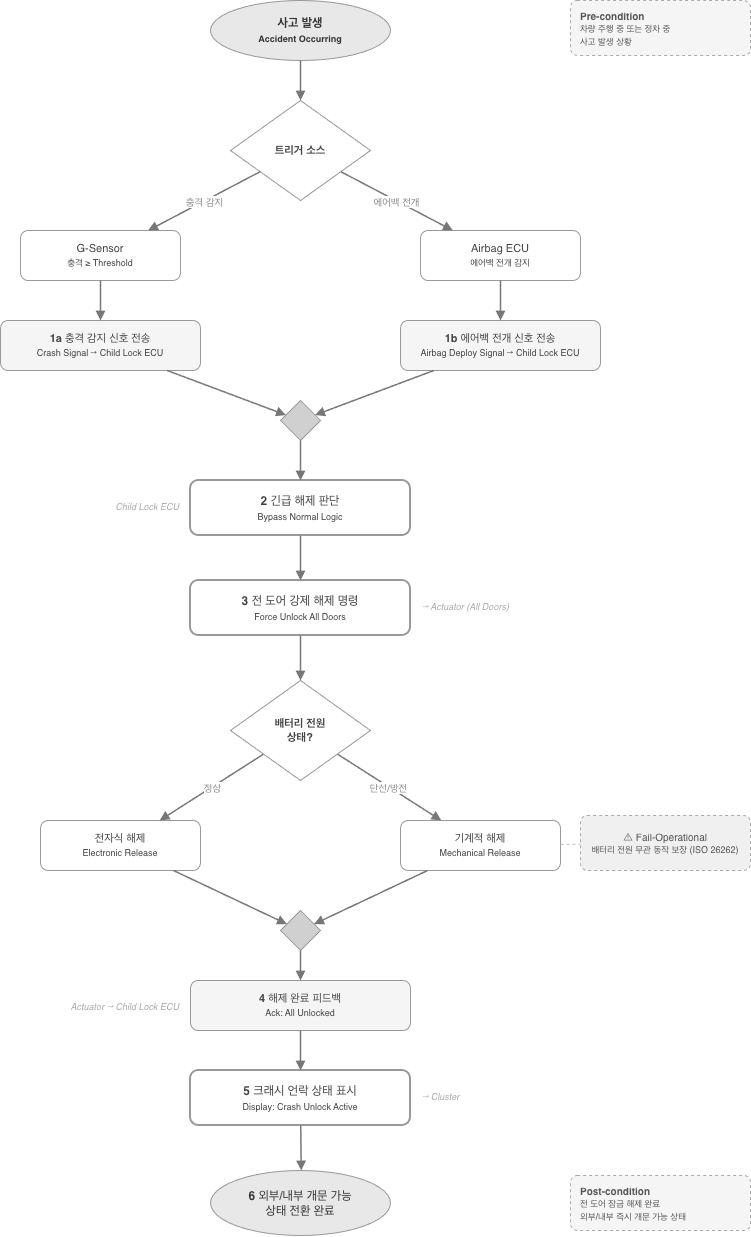

The diagram above was exported from draw.io. Its source (the exported page's mxGraphModel, read from the mxfile embedded in the PNG):
<mxGraphModel dx="827" dy="1291" grid="0" gridSize="10" guides="1" tooltips="1" connect="1" arrows="1" fold="1" page="0" pageScale="1" pageWidth="900" pageHeight="1300" math="0" shadow="0">
  <root>
    <mxCell id="0" />
    <mxCell id="1" parent="0" />
    <mxCell id="start" parent="1" style="ellipse;whiteSpace=wrap;html=1;fillColor=#E8E8E8;strokeColor=#999999;fontColor=#333333;fontSize=12;fontStyle=1;" value="사고 발생&lt;br&gt;&lt;font style=&quot;font-size:9px&quot;&gt;Accident Occurring&lt;/font&gt;" vertex="1">
      <mxGeometry height="60" width="180" x="330" y="30" as="geometry" />
    </mxCell>
    <mxCell id="d1" parent="1" style="rhombus;whiteSpace=wrap;html=1;fillColor=#FFFFFF;strokeColor=#999999;fontColor=#444444;fontSize=11;fontStyle=1;" value="트리거 소스" vertex="1">
      <mxGeometry height="100" width="140" x="350" y="130" as="geometry" />
    </mxCell>
    <mxCell id="e_start_d1" edge="1" parent="1" source="start" style="endArrow=block;html=1;strokeColor=#777777;strokeWidth=1.5;endFill=1;" target="d1" value="">
      <mxGeometry relative="1" as="geometry" />
    </mxCell>
    <mxCell id="gsensor" parent="1" style="rounded=1;whiteSpace=wrap;html=1;fillColor=#FFFFFF;strokeColor=#999999;fontColor=#444444;fontSize=11;arcSize=15;" value="G-Sensor&lt;br&gt;&lt;font style=&quot;font-size:9px&quot;&gt;충격 ≥ Threshold&lt;/font&gt;" vertex="1">
      <mxGeometry height="50" width="160" x="140" y="260" as="geometry" />
    </mxCell>
    <mxCell id="e_d1_gs" edge="1" parent="1" source="d1" style="endArrow=block;html=1;strokeColor=#777777;strokeWidth=1.5;endFill=1;fontColor=#888888;fontSize=10;" target="gsensor" value="충격 감지">
      <mxGeometry relative="1" as="geometry" />
    </mxCell>
    <mxCell id="airbag" parent="1" style="rounded=1;whiteSpace=wrap;html=1;fillColor=#FFFFFF;strokeColor=#999999;fontColor=#444444;fontSize=11;arcSize=15;" value="Airbag ECU&lt;br&gt;&lt;font style=&quot;font-size:9px&quot;&gt;에어백 전개 감지&lt;/font&gt;" vertex="1">
      <mxGeometry height="50" width="160" x="540" y="260" as="geometry" />
    </mxCell>
    <mxCell id="e_d1_ab" edge="1" parent="1" source="d1" style="endArrow=block;html=1;strokeColor=#777777;strokeWidth=1.5;endFill=1;fontColor=#888888;fontSize=10;" target="airbag" value="에어백 전개">
      <mxGeometry relative="1" as="geometry" />
    </mxCell>
    <mxCell id="signal" parent="1" style="rounded=1;whiteSpace=wrap;html=1;fillColor=#F5F5F5;strokeColor=#999999;fontColor=#444444;fontSize=11;arcSize=15;" value="&lt;b&gt;1a&lt;/b&gt;  충격 감지 신호 전송&lt;br&gt;&lt;font style=&quot;font-size:9px&quot;&gt;Crash Signal → Child Lock ECU&lt;/font&gt;" vertex="1">
      <mxGeometry height="50" width="200" x="120" y="350" as="geometry" />
    </mxCell>
    <mxCell id="e_gs_sig" edge="1" parent="1" source="gsensor" style="endArrow=block;html=1;strokeColor=#777777;strokeWidth=1.5;endFill=1;" target="signal" value="">
      <mxGeometry relative="1" as="geometry" />
    </mxCell>
    <mxCell id="signal2" parent="1" style="rounded=1;whiteSpace=wrap;html=1;fillColor=#F5F5F5;strokeColor=#999999;fontColor=#444444;fontSize=11;arcSize=15;" value="&lt;b&gt;1b&lt;/b&gt;  에어백 전개 신호 전송&lt;br&gt;&lt;font style=&quot;font-size:9px&quot;&gt;Airbag Deploy Signal → Child Lock ECU&lt;/font&gt;" vertex="1">
      <mxGeometry height="50" width="200" x="520" y="350" as="geometry" />
    </mxCell>
    <mxCell id="e_ab_sig2" edge="1" parent="1" source="airbag" style="endArrow=block;html=1;strokeColor=#777777;strokeWidth=1.5;endFill=1;" target="signal2" value="">
      <mxGeometry relative="1" as="geometry" />
    </mxCell>
    <mxCell id="merge1" parent="1" style="rhombus;whiteSpace=wrap;html=1;fillColor=#D0D0D0;strokeColor=#999999;fontSize=1;" value="" vertex="1">
      <mxGeometry height="40" width="40" x="400" y="430" as="geometry" />
    </mxCell>
    <mxCell id="e_sig_m" edge="1" parent="1" source="signal" style="endArrow=block;html=1;strokeColor=#777777;strokeWidth=1.5;endFill=1;" target="merge1" value="">
      <mxGeometry relative="1" as="geometry" />
    </mxCell>
    <mxCell id="e_sig2_m" edge="1" parent="1" source="signal2" style="endArrow=block;html=1;strokeColor=#777777;strokeWidth=1.5;endFill=1;" target="merge1" value="">
      <mxGeometry relative="1" as="geometry" />
    </mxCell>
    <mxCell id="step2" parent="1" style="rounded=1;whiteSpace=wrap;html=1;fillColor=#FFFFFF;strokeColor=#999999;fontColor=#444444;fontSize=12;arcSize=15;strokeWidth=2;" value="&lt;b&gt;2&lt;/b&gt;  긴급 해제 판단&lt;br&gt;&lt;font style=&quot;font-size:9px&quot;&gt;Bypass Normal Logic&lt;/font&gt;" vertex="1">
      <mxGeometry height="55" width="220" x="310" y="510" as="geometry" />
    </mxCell>
    <mxCell id="e_m_s2" edge="1" parent="1" source="merge1" style="endArrow=block;html=1;strokeColor=#777777;strokeWidth=1.5;endFill=1;" target="step2" value="">
      <mxGeometry relative="1" as="geometry" />
    </mxCell>
    <mxCell id="lbl2" parent="1" style="text;html=1;fontSize=9;fontColor=#AAAAAA;align=right;fontStyle=2;" value="Child Lock ECU" vertex="1">
      <mxGeometry height="16" width="100" x="200" y="525" as="geometry" />
    </mxCell>
    <mxCell id="step3" parent="1" style="rounded=1;whiteSpace=wrap;html=1;fillColor=#FFFFFF;strokeColor=#999999;fontColor=#444444;fontSize=12;arcSize=15;strokeWidth=2;" value="&lt;b&gt;3&lt;/b&gt;  전 도어 강제 해제 명령&lt;br&gt;&lt;font style=&quot;font-size:9px&quot;&gt;Force Unlock All Doors&lt;/font&gt;" vertex="1">
      <mxGeometry height="55" width="220" x="310" y="610" as="geometry" />
    </mxCell>
    <mxCell id="e_s2_s3" edge="1" parent="1" source="step2" style="endArrow=block;html=1;strokeColor=#777777;strokeWidth=1.5;endFill=1;" target="step3" value="">
      <mxGeometry relative="1" as="geometry" />
    </mxCell>
    <mxCell id="lbl3" parent="1" style="text;html=1;fontSize=9;fontColor=#AAAAAA;align=left;fontStyle=2;" value="→ Actuator (All Doors)" vertex="1">
      <mxGeometry height="16" width="140" x="540" y="625" as="geometry" />
    </mxCell>
    <mxCell id="d2" parent="1" style="rhombus;whiteSpace=wrap;html=1;fillColor=#FFFFFF;strokeColor=#999999;fontColor=#444444;fontSize=11;fontStyle=1;" value="배터리 전원&lt;br&gt;상태?" vertex="1">
      <mxGeometry height="100" width="140" x="350" y="710" as="geometry" />
    </mxCell>
    <mxCell id="e_s3_d2" edge="1" parent="1" source="step3" style="endArrow=block;html=1;strokeColor=#777777;strokeWidth=1.5;endFill=1;" target="d2" value="">
      <mxGeometry relative="1" as="geometry" />
    </mxCell>
    <mxCell id="elec" parent="1" style="rounded=1;whiteSpace=wrap;html=1;fillColor=#FFFFFF;strokeColor=#999999;fontColor=#444444;fontSize=11;arcSize=15;" value="전자식 해제&lt;br&gt;&lt;font style=&quot;font-size:9px&quot;&gt;Electronic Release&lt;/font&gt;" vertex="1">
      <mxGeometry height="50" width="160" x="160" y="850" as="geometry" />
    </mxCell>
    <mxCell id="e_d2_elec" edge="1" parent="1" source="d2" style="endArrow=block;html=1;strokeColor=#777777;strokeWidth=1.5;endFill=1;fontColor=#888888;fontSize=10;" target="elec" value="정상">
      <mxGeometry relative="1" as="geometry" />
    </mxCell>
    <mxCell id="mech" parent="1" style="rounded=1;whiteSpace=wrap;html=1;fillColor=#FFFFFF;strokeColor=#999999;fontColor=#444444;fontSize=11;arcSize=15;" value="기계적 해제&lt;br&gt;&lt;font style=&quot;font-size:9px&quot;&gt;Mechanical Release&lt;/font&gt;" vertex="1">
      <mxGeometry height="50" width="160" x="520" y="850" as="geometry" />
    </mxCell>
    <mxCell id="e_d2_mech" edge="1" parent="1" source="d2" style="endArrow=block;html=1;strokeColor=#777777;strokeWidth=1.5;endFill=1;fontColor=#888888;fontSize=10;" target="mech" value="단선/방전">
      <mxGeometry relative="1" as="geometry" />
    </mxCell>
    <mxCell id="safety_note" parent="1" style="rounded=1;whiteSpace=wrap;html=1;fillColor=#F0F0F0;strokeColor=#AAAAAA;fontColor=#555555;fontSize=10;arcSize=12;dashed=1;" value="⚠ Fail-Operational&lt;br&gt;&lt;font style=&quot;font-size:9px&quot;&gt;배터리 전원 무관 동작 보장 (ISO 26262)&lt;/font&gt;" vertex="1">
      <mxGeometry height="55" width="170" x="700" y="845" as="geometry" />
    </mxCell>
    <mxCell id="e_mech_note" edge="1" parent="1" source="mech" style="endArrow=none;html=1;strokeColor=#BBBBBB;strokeWidth=1;dashed=1;" target="safety_note" value="">
      <mxGeometry relative="1" as="geometry" />
    </mxCell>
    <mxCell id="merge2" parent="1" style="rhombus;whiteSpace=wrap;html=1;fillColor=#D0D0D0;strokeColor=#999999;fontSize=1;" value="" vertex="1">
      <mxGeometry height="40" width="40" x="400" y="940" as="geometry" />
    </mxCell>
    <mxCell id="e_elec_m2" edge="1" parent="1" source="elec" style="endArrow=block;html=1;strokeColor=#777777;strokeWidth=1.5;endFill=1;" target="merge2" value="">
      <mxGeometry relative="1" as="geometry" />
    </mxCell>
    <mxCell id="e_mech_m2" edge="1" parent="1" source="mech" style="endArrow=block;html=1;strokeColor=#777777;strokeWidth=1.5;endFill=1;" target="merge2" value="">
      <mxGeometry relative="1" as="geometry" />
    </mxCell>
    <mxCell id="step4" parent="1" style="rounded=1;whiteSpace=wrap;html=1;fillColor=#F5F5F5;strokeColor=#999999;fontColor=#444444;fontSize=11;arcSize=15;" value="&lt;b&gt;4&lt;/b&gt;  해제 완료 피드백&lt;br&gt;&lt;font style=&quot;font-size:9px&quot;&gt;Ack: All Unlocked&lt;/font&gt;" vertex="1">
      <mxGeometry height="50" width="220" x="310" y="1010" as="geometry" />
    </mxCell>
    <mxCell id="e_m2_s4" edge="1" parent="1" source="merge2" style="endArrow=block;html=1;strokeColor=#777777;strokeWidth=1.5;endFill=1;" target="step4" value="">
      <mxGeometry relative="1" as="geometry" />
    </mxCell>
    <mxCell id="lbl4" parent="1" style="text;html=1;fontSize=9;fontColor=#AAAAAA;align=right;fontStyle=2;" value="Actuator → Child Lock ECU" vertex="1">
      <mxGeometry height="16" width="140" x="160" y="1025" as="geometry" />
    </mxCell>
    <mxCell id="step5" parent="1" style="rounded=1;whiteSpace=wrap;html=1;fillColor=#FFFFFF;strokeColor=#999999;fontColor=#444444;fontSize=12;arcSize=15;strokeWidth=2;" value="&lt;b&gt;5&lt;/b&gt;  크래시 언락 상태 표시&lt;br&gt;&lt;font style=&quot;font-size:9px&quot;&gt;Display: Crash Unlock Active&lt;/font&gt;" vertex="1">
      <mxGeometry height="55" width="220" x="310" y="1100" as="geometry" />
    </mxCell>
    <mxCell id="e_s4_s5" edge="1" parent="1" source="step4" style="endArrow=block;html=1;strokeColor=#777777;strokeWidth=1.5;endFill=1;" target="step5" value="">
      <mxGeometry relative="1" as="geometry" />
    </mxCell>
    <mxCell id="lbl5" parent="1" style="text;html=1;fontSize=9;fontColor=#AAAAAA;align=left;fontStyle=2;" value="→ Cluster" vertex="1">
      <mxGeometry height="16" width="80" x="540" y="1115" as="geometry" />
    </mxCell>
    <mxCell id="end" parent="1" style="ellipse;whiteSpace=wrap;html=1;fillColor=#E8E8E8;strokeColor=#999999;fontColor=#333333;fontSize=12;" value="&lt;b&gt;6&lt;/b&gt;  외부/내부 개문 가능&lt;br&gt;상태 전환 완료" vertex="1">
      <mxGeometry height="65" width="180" x="330" y="1200" as="geometry" />
    </mxCell>
    <mxCell id="e_s5_end" edge="1" parent="1" source="step5" style="endArrow=block;html=1;strokeColor=#777777;strokeWidth=1.5;endFill=1;" target="end" value="">
      <mxGeometry relative="1" as="geometry" />
    </mxCell>
    <mxCell id="pre" parent="1" style="rounded=1;whiteSpace=wrap;html=1;fillColor=#F5F5F5;strokeColor=#AAAAAA;fontColor=#555555;fontSize=10;arcSize=12;dashed=1;align=left;spacingLeft=8;" value="&lt;b&gt;Pre-condition&lt;/b&gt;&lt;br&gt;&lt;font style=&quot;font-size:9px&quot;&gt;차량 주행 중 또는 정차 중&lt;br&gt;사고 발생 상황&lt;/font&gt;" vertex="1">
      <mxGeometry height="55" width="180" x="690" y="30" as="geometry" />
    </mxCell>
    <mxCell id="post" parent="1" style="rounded=1;whiteSpace=wrap;html=1;fillColor=#F5F5F5;strokeColor=#AAAAAA;fontColor=#555555;fontSize=10;arcSize=12;dashed=1;align=left;spacingLeft=8;" value="&lt;b&gt;Post-condition&lt;/b&gt;&lt;br&gt;&lt;font style=&quot;font-size:9px&quot;&gt;전 도어 잠금 해제 완료&lt;br&gt;외부/내부 즉시 개문 가능 상태&lt;/font&gt;" vertex="1">
      <mxGeometry height="55" width="180" x="690" y="1205" as="geometry" />
    </mxCell>
  </root>
</mxGraphModel>